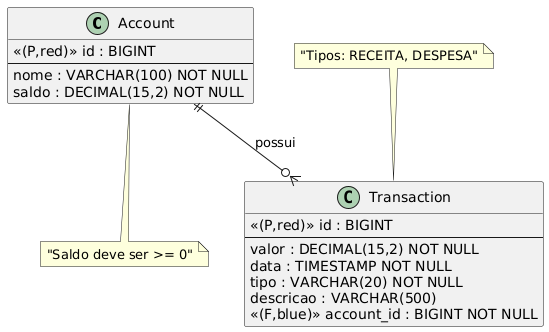

The diagram above was rendered by PlantUML. Its source (embedded in the PNG):
@startuml
!define ENTITY class
!define PK << (P,red) >>
!define FK << (F,blue) >>

ENTITY Account {
    PK id : BIGINT
    --
    nome : VARCHAR(100) NOT NULL
    saldo : DECIMAL(15,2) NOT NULL
}

ENTITY Transaction {
    PK id : BIGINT
    --
    valor : DECIMAL(15,2) NOT NULL
    data : TIMESTAMP NOT NULL
    tipo : VARCHAR(20) NOT NULL
    descricao : VARCHAR(500)
    FK account_id : BIGINT NOT NULL
}

Account ||--o{ Transaction : "possui"

note top of Transaction : "Tipos: RECEITA, DESPESA"
note bottom of Account : "Saldo deve ser >= 0"
@enduml